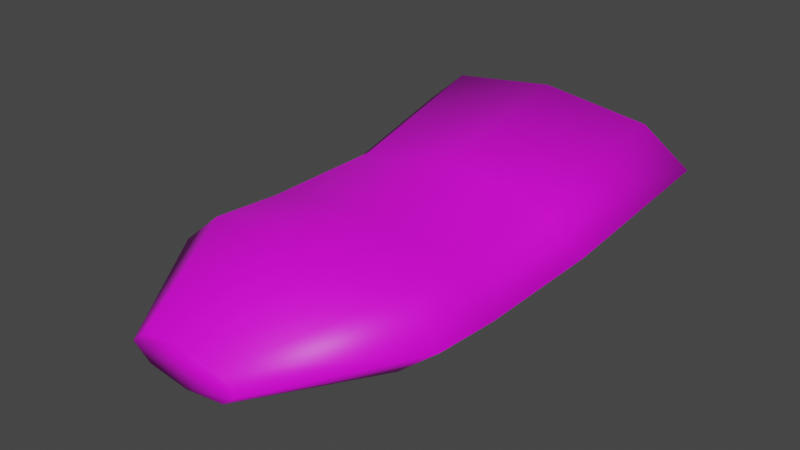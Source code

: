 # Source: tongue.blend  (saved by Blender 2.81.16; exported with 4.5.12 LTS)
import bpy
from mathutils import Matrix  # noqa: F401  (used for matrix-valued properties, if any)

bpy.ops.wm.read_factory_settings(use_empty=True)
scene = bpy.context.scene
scene.name = 'Scene'

# ---- collections
col_collection = bpy.data.collections.new('Collection'); scene.collection.children.link(col_collection)

# ---- images (referenced by path relative to the original .blend; pixels are not part of the script)
import os
ASSET_DIR = os.environ.get("B2B_ASSET_DIR", "")  # directory of the original .blend (textures are referenced by path, not embedded)
HERE = os.path.dirname(os.path.abspath(__file__))  # packed textures are extracted next to this script under _unpacked/

def load_image(name, relpath, width, height, colorspace="sRGB"):
    """Load a texture the original file referenced (path relative to the .blend, or extracted next to this script)."""
    p = next((c for c in (os.path.join(HERE, relpath), os.path.join(ASSET_DIR, relpath)) if relpath and os.path.exists(c)), "")
    if p:
        img = bpy.data.images.load(p, check_existing=True)
        img.name = name
    else:  # same state as the original file: an image datablock whose file is absent (Cycles renders it pink)
        img = bpy.data.images.new(name, width, height)
        img.source = "FILE"
        img.filepath = "//" + (relpath or name)
    img.colorspace_settings.name = colorspace
    return img
img_untitled = load_image('Untitled', '', 512, 512, 'sRGB')

# ---- materials (node trees are filled in below, after node groups)
mat_tongue = bpy.data.materials.new('tongue')
mat_tongue.use_transparent_shadow = False

# ---- material node trees
mat_tongue.use_nodes = True; mat_tongue.node_tree.nodes.clear()
_N = mat_tongue.node_tree.nodes; _L = mat_tongue.node_tree.links
n0 = _N.new('ShaderNodeOutputMaterial'); n0.name = 'Material Output'; n0.location = (300, 300)
n1 = _N.new('ShaderNodeBsdfPrincipled'); n1.name = 'Principled BSDF'; n1.location = (10, 300)
n1.distribution = 'GGX'
n1.subsurface_method = 'BURLEY'
n1.inputs[3].default_value = 1.45
n1.inputs[27].default_value = (0.0, 0.0, 0.0, 1.0)
n1.inputs[28].default_value = 1.0
n2 = _N.new('ShaderNodeTexImage'); n2.name = 'Image Texture'; n2.location = (-280, 280)
n2.image = img_untitled
_L.new(n1.outputs[0], n0.inputs[0])
_L.new(n2.outputs[0], n1.inputs[0])
n0.is_active_output = True

# ---- world
world_world = bpy.data.worlds.new('World'); scene.world = world_world
world_world.use_nodes = True; world_world.node_tree.nodes.clear()
_N = world_world.node_tree.nodes; _L = world_world.node_tree.links
n0 = _N.new('ShaderNodeOutputWorld'); n0.name = 'World Output'; n0.location = (300, 300)
n1 = _N.new('ShaderNodeBackground'); n1.name = 'Background'; n1.location = (10, 300)
n1.inputs[0].default_value = (0.05088, 0.05088, 0.05088, 1.0)
_L.new(n1.outputs[0], n0.inputs[0])
n0.is_active_output = True
world_world.color = (0.05088, 0.05088, 0.05088)
world_world.use_sun_shadow = False
world_world.sun_shadow_jitter_overblur = 0.0

# ---- meshes
me_cylinder = bpy.data.meshes.new('Cylinder')
me_cylinder.from_pydata([(-2.258e-08, 0.1045, -0.1652), (-2.258e-08, 0.1049, 0.09176), (0.203, 0.075, -0.1681), (0.203, 0.0753, 0.09291), (0.2871, 0.003838, -0.1751), (0.2871, 0.003838, 0.09571), (0.203, -0.06733, -0.1822), (0.203, -0.06762, 0.0985), (-4.768e-08, -0.09681, -0.1851), (-4.768e-08, -0.09722, 0.09966), (-0.203, -0.06733, -0.1822), (-0.203, -0.06762, 0.0985), (-0.2871, 0.003838, -0.1751), (-0.2871, 0.003838, 0.09571), (-0.203, 0.075, -0.1681), (-0.203, 0.0753, 0.09291), (-2.258e-08, 0.1158, 0.2341), (0.203, 0.08621, 0.2342), (0.2871, 0.01469, 0.2344), (0.203, -0.05682, 0.2345), (-4.768e-08, -0.08644, 0.2346), (-0.203, -0.05682, 0.2345), (-0.2871, 0.01469, 0.2344), (-0.203, 0.08621, 0.2342), (-2.877e-08, 0.039, 0.4955), (0.0833, 0.02688, 0.4946), (0.1178, -0.002383, 0.4924), (0.0833, -0.03165, 0.4903), (-3.906e-08, -0.04377, 0.4894), (-0.0833, -0.03165, 0.4903), (-0.1178, -0.002383, 0.4924), (-0.0833, 0.02688, 0.4946), (-2.152e-08, 0.1734, -0.4837), (0.2208, 0.1418, -0.49), (0.3123, 0.06551, -0.5052), (0.2208, -0.01078, -0.5205), (-4.882e-08, -0.04238, -0.5268), (-0.2208, -0.01078, -0.5205), (-0.3123, 0.06551, -0.5052), (-0.2208, 0.1418, -0.49)], [], [(0, 1, 3, 2), (2, 3, 5, 4), (4, 5, 7, 6), (6, 7, 9, 8), (8, 9, 11, 10), (10, 11, 13, 12), (5, 3, 17, 18), (12, 13, 15, 14), (14, 15, 1, 0), (10, 12, 38, 37), (20, 19, 27, 28), (11, 9, 20, 21), (1, 15, 23, 16), (3, 1, 16, 17), (7, 5, 18, 19), (13, 11, 21, 22), (9, 7, 19, 20), (15, 13, 22, 23), (25, 24, 31, 30, 29, 28, 27, 26), (18, 17, 25, 26), (23, 22, 30, 31), (21, 20, 28, 29), (19, 18, 26, 27), (17, 16, 24, 25), (16, 23, 31, 24), (22, 21, 29, 30), (32, 33, 34, 35, 36, 37, 38, 39), (6, 8, 36, 35), (12, 14, 39, 38), (2, 4, 34, 33), (8, 10, 37, 36), (14, 0, 32, 39), (0, 2, 33, 32), (4, 6, 35, 34)])
me_cylinder.polygons.foreach_set('use_smooth', [True] * 34)
_uv = me_cylinder.uv_layers.new(name='UVMap')
_uv.uv.foreach_set('vector', [0.2982, 0.4335, 0.2711, 0.6532, 9.653e-05, 0.709, 0.06648, 0.2712, 0.9999, 0.3564, 0.9999, 0.7477, 0.8588, 0.692, 0.8534, 0.4177, 0.8534, 0.4177, 0.8588, 0.692, 0.7612, 0.6668, 0.7549, 0.4534, 0.7549, 0.4534, 0.7612, 0.6668, 0.6277, 0.6403, 0.6223, 0.4882, 0.6223, 0.4882, 0.6277, 0.6403, 0.5241, 0.6262, 0.529, 0.504, 0.529, 0.504, 0.5241, 0.6262, 0.4746, 0.623, 0.4828, 0.503, 0.8588, 0.692, 0.9999, 0.7477, 0.86, 0.9213, 0.7995, 0.8087, 0.4828, 0.503, 0.4746, 0.623, 0.4185, 0.6252, 0.433, 0.4923, 0.433, 0.4923, 0.4185, 0.6252, 0.2711, 0.6532, 0.2982, 0.4335, 0.529, 0.504, 0.4828, 0.503, 0.5004, 0.4115, 0.5191, 0.4049, 0.611, 0.711, 0.7266, 0.7591, 0.5647, 0.8639, 0.534, 0.8151, 0.5241, 0.6262, 0.6277, 0.6403, 0.611, 0.711, 0.5159, 0.6833, 0.2711, 0.6532, 0.4185, 0.6252, 0.4332, 0.6956, 0.3217, 0.7689, 9.653e-05, 0.709, 0.2711, 0.6532, 0.3217, 0.7689, 0.09953, 0.9279, 0.7612, 0.6668, 0.8588, 0.692, 0.7995, 0.8087, 0.7266, 0.7591, 0.4746, 0.623, 0.5241, 0.6262, 0.5159, 0.6833, 0.4739, 0.6785, 0.6277, 0.6403, 0.7612, 0.6668, 0.7266, 0.7591, 0.611, 0.711, 0.4185, 0.6252, 0.4746, 0.623, 0.4739, 0.6785, 0.4332, 0.6956, 0.5293, 0.9321, 0.4866, 0.8382, 0.4858, 0.7906, 0.4954, 0.776, 0.5101, 0.7848, 0.534, 0.8151, 0.5647, 0.8639, 0.5831, 0.8901, 0.7995, 0.8087, 0.86, 0.9213, 0.5293, 0.9321, 0.5831, 0.8901, 0.4332, 0.6956, 0.4739, 0.6785, 0.4954, 0.776, 0.4858, 0.7906, 0.5159, 0.6833, 0.611, 0.711, 0.534, 0.8151, 0.5101, 0.7848, 0.7266, 0.7591, 0.7995, 0.8087, 0.5831, 0.8901, 0.5647, 0.8639, 0.09953, 0.9279, 0.3217, 0.7689, 0.4866, 0.8382, 0.5293, 0.9321, 0.3217, 0.7689, 0.4332, 0.6956, 0.4858, 0.7906, 0.4866, 0.8382, 0.4739, 0.6785, 0.5159, 0.6833, 0.5101, 0.7848, 0.4954, 0.776, 0.4605, 0.2964, 0.6222, 9.653e-05, 0.6815, 0.2392, 0.6355, 0.2723, 0.5671, 0.3538, 0.5191, 0.4049, 0.5004, 0.4115, 0.485, 0.3921, 0.7549, 0.4534, 0.6223, 0.4882, 0.5671, 0.3538, 0.6355, 0.2723, 0.4828, 0.503, 0.433, 0.4923, 0.485, 0.3921, 0.5004, 0.4115, 0.9999, 0.3564, 0.8534, 0.4177, 0.6815, 0.2392, 0.6222, 9.653e-05, 0.6223, 0.4882, 0.529, 0.504, 0.5191, 0.4049, 0.5671, 0.3538, 0.433, 0.4923, 0.2982, 0.4335, 0.4605, 0.2964, 0.485, 0.3921, 0.2982, 0.4335, 0.06648, 0.2712, 0.6222, 9.653e-05, 0.4605, 0.2964, 0.8534, 0.4177, 0.7549, 0.4534, 0.6355, 0.2723, 0.6815, 0.2392])
me_cylinder.materials.append(mat_tongue)
me_cylinder.use_remesh_fix_poles = True
me_cylinder.use_remesh_preserve_attributes = False
me_cylinder.use_mirror_vertex_groups = False
me_cylinder.update()

# ---- objects
ob_tongue = bpy.data.objects.new('TONGUE', me_cylinder)

# ---- transforms, parenting, visibility, modifiers, constraints
ob_tongue.location = (0.0, 0.0, 0.0)
ob_tongue.rotation_euler = (1.571, -0.0, 0.0)
ob_tongue.lineart.crease_threshold = 0.0

# ---- collection membership
col_collection.objects.link(ob_tongue)

# ---- scene / render settings (as saved in the file)
scene.frame_start = 1; scene.frame_end = 250; scene.frame_set(0)
scene.render.engine = 'BLENDER_EEVEE_NEXT'
scene.cycles.use_denoising = False
scene.cycles.samples = 128
scene.cycles.sampling_pattern = 'TABULATED_SOBOL'
scene.cycles.use_adaptive_sampling = False
scene.cycles.use_light_tree = False
scene.view_settings.view_transform = 'Filmic'
bpy.context.view_layer.update()

# ---- added for rendering (the .blend has no active camera and no usable light): camera, sun
cam_auto = bpy.data.cameras.new('AutoCamera')
cam_auto.lens = 50.0
cam_auto.sensor_width = 36.0
cam_auto.clip_end = 1000.0
ob_auto_camera = bpy.data.objects.new('AutoCamera', cam_auto)
scene.collection.objects.link(ob_auto_camera)
ob_auto_camera.location = (1.13633, -1.34794, 0.94715)
ob_auto_camera.rotation_euler = (1.09748, -7.21219e-08, 0.694738)
scene.camera = ob_auto_camera
light_auto_sun = bpy.data.lights.new('AutoSun', 'SUN')
light_auto_sun.energy = 3.0
light_auto_sun.angle = 0.0523599
ob_auto_sun = bpy.data.objects.new('AutoSun', light_auto_sun)
scene.collection.objects.link(ob_auto_sun)
ob_auto_sun.rotation_euler = (0.872665, 0.174533, 0.523599)
bpy.context.view_layer.update()
